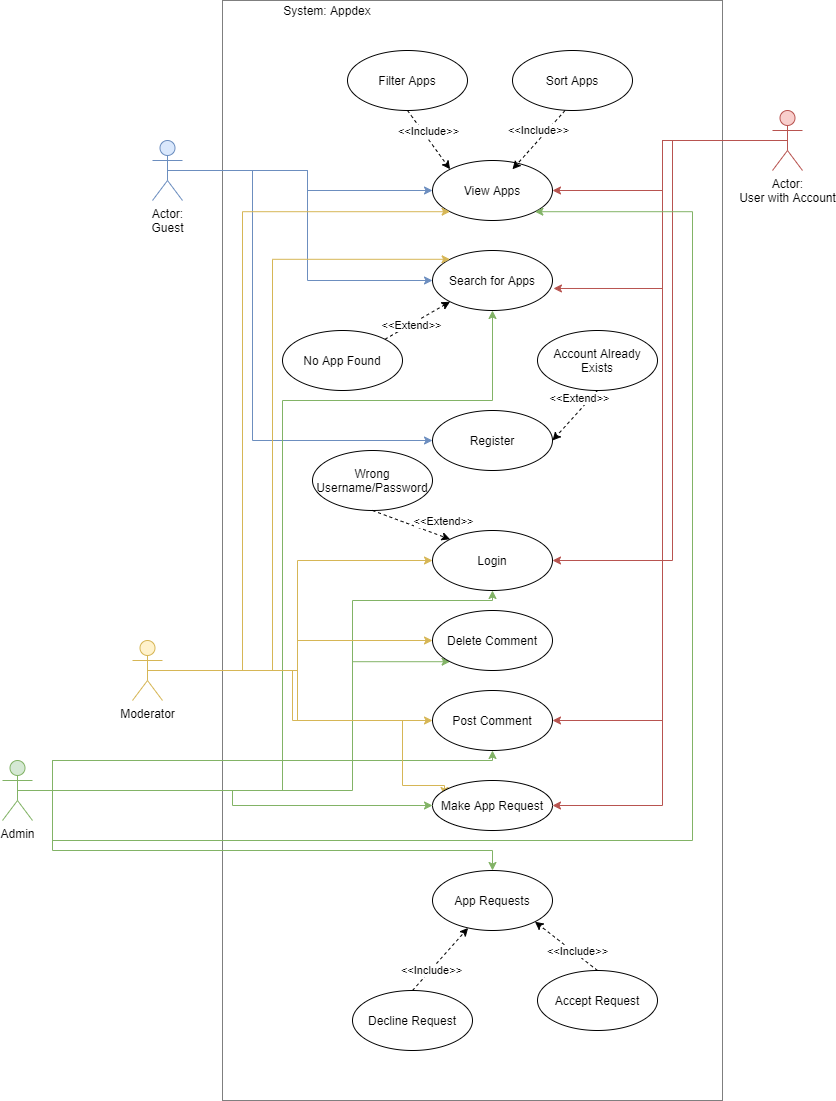

The diagram above was exported from draw.io. Its source (the exported page's mxGraphModel, read from the mxfile embedded in the PNG):
<mxGraphModel dx="1246" dy="717" grid="1" gridSize="10" guides="1" tooltips="1" connect="1" arrows="1" fold="1" page="1" pageScale="1" pageWidth="850" pageHeight="1100" math="0" shadow="0">
  <root>
    <mxCell id="0" />
    <mxCell id="1" style="" parent="0" />
    <mxCell id="_w8_MCFf5jKMk6COW5Wu-5" value="" style="rounded=0;html=1;whiteSpace=wrap;labelBackgroundColor=none;opacity=50;" parent="1" vertex="1">
      <mxGeometry x="300" y="260" width="500" height="1100" as="geometry" />
    </mxCell>
    <mxCell id="_w8_MCFf5jKMk6COW5Wu-31" style="edgeStyle=orthogonalEdgeStyle;rounded=0;orthogonalLoop=1;jettySize=auto;html=1;exitX=0.5;exitY=0.5;exitDx=0;exitDy=0;exitPerimeter=0;entryX=0;entryY=0.5;entryDx=0;entryDy=0;fontColor=#000000;fillColor=#dae8fc;strokeColor=#6c8ebf;" parent="1" source="_w8_MCFf5jKMk6COW5Wu-1" target="_w8_MCFf5jKMk6COW5Wu-9" edge="1">
      <mxGeometry relative="1" as="geometry" />
    </mxCell>
    <mxCell id="_w8_MCFf5jKMk6COW5Wu-34" style="edgeStyle=orthogonalEdgeStyle;rounded=0;orthogonalLoop=1;jettySize=auto;html=1;exitX=0.5;exitY=0.5;exitDx=0;exitDy=0;exitPerimeter=0;entryX=0;entryY=0.5;entryDx=0;entryDy=0;fontColor=#000000;fillColor=#dae8fc;strokeColor=#6c8ebf;" parent="1" source="_w8_MCFf5jKMk6COW5Wu-1" target="_w8_MCFf5jKMk6COW5Wu-16" edge="1">
      <mxGeometry relative="1" as="geometry" />
    </mxCell>
    <mxCell id="_w8_MCFf5jKMk6COW5Wu-39" style="edgeStyle=orthogonalEdgeStyle;rounded=0;orthogonalLoop=1;jettySize=auto;html=1;exitX=0.5;exitY=0.5;exitDx=0;exitDy=0;exitPerimeter=0;entryX=0;entryY=0.5;entryDx=0;entryDy=0;fontColor=#000000;fillColor=#dae8fc;strokeColor=#6c8ebf;" parent="1" source="_w8_MCFf5jKMk6COW5Wu-1" target="_w8_MCFf5jKMk6COW5Wu-44" edge="1">
      <mxGeometry relative="1" as="geometry">
        <Array as="points">
          <mxPoint x="330" y="430" />
          <mxPoint x="330" y="700" />
        </Array>
      </mxGeometry>
    </mxCell>
    <mxCell id="_w8_MCFf5jKMk6COW5Wu-1" value="Actor:&lt;br&gt;Guest" style="shape=umlActor;verticalLabelPosition=bottom;verticalAlign=top;html=1;outlineConnect=0;fillColor=#dae8fc;strokeColor=#6c8ebf;" parent="1" vertex="1">
      <mxGeometry x="230" y="400" width="30" height="60" as="geometry" />
    </mxCell>
    <mxCell id="_w8_MCFf5jKMk6COW5Wu-32" style="edgeStyle=orthogonalEdgeStyle;rounded=0;orthogonalLoop=1;jettySize=auto;html=1;exitX=0.5;exitY=0.5;exitDx=0;exitDy=0;exitPerimeter=0;entryX=1;entryY=0.5;entryDx=0;entryDy=0;fontColor=#000000;fillColor=#f8cecc;strokeColor=#b85450;" parent="1" source="_w8_MCFf5jKMk6COW5Wu-8" target="_w8_MCFf5jKMk6COW5Wu-9" edge="1">
      <mxGeometry relative="1" as="geometry" />
    </mxCell>
    <mxCell id="_w8_MCFf5jKMk6COW5Wu-33" style="edgeStyle=orthogonalEdgeStyle;rounded=0;orthogonalLoop=1;jettySize=auto;html=1;exitX=0.5;exitY=0.5;exitDx=0;exitDy=0;exitPerimeter=0;entryX=1.008;entryY=0.633;entryDx=0;entryDy=0;entryPerimeter=0;fontColor=#000000;fillColor=#f8cecc;strokeColor=#b85450;" parent="1" source="_w8_MCFf5jKMk6COW5Wu-8" target="_w8_MCFf5jKMk6COW5Wu-16" edge="1">
      <mxGeometry relative="1" as="geometry" />
    </mxCell>
    <mxCell id="_w8_MCFf5jKMk6COW5Wu-40" style="edgeStyle=orthogonalEdgeStyle;rounded=0;orthogonalLoop=1;jettySize=auto;html=1;exitX=0.5;exitY=0.5;exitDx=0;exitDy=0;exitPerimeter=0;entryX=1;entryY=0.5;entryDx=0;entryDy=0;fontColor=#000000;fillColor=#f8cecc;strokeColor=#b85450;" parent="1" source="_w8_MCFf5jKMk6COW5Wu-8" target="_w8_MCFf5jKMk6COW5Wu-25" edge="1">
      <mxGeometry relative="1" as="geometry">
        <Array as="points">
          <mxPoint x="750" y="400" />
          <mxPoint x="750" y="820" />
        </Array>
      </mxGeometry>
    </mxCell>
    <mxCell id="VNT1285SDu2q1CmE16l2-2" style="edgeStyle=orthogonalEdgeStyle;rounded=0;orthogonalLoop=1;jettySize=auto;html=1;exitX=0.5;exitY=0.5;exitDx=0;exitDy=0;exitPerimeter=0;entryX=1;entryY=0.5;entryDx=0;entryDy=0;fontColor=#000000;fillColor=#f8cecc;strokeColor=#b85450;" parent="1" source="_w8_MCFf5jKMk6COW5Wu-8" target="VNT1285SDu2q1CmE16l2-1" edge="1">
      <mxGeometry relative="1" as="geometry" />
    </mxCell>
    <mxCell id="2rZPdYYS7jtDpsQXu3uE-2" style="edgeStyle=orthogonalEdgeStyle;rounded=0;orthogonalLoop=1;jettySize=auto;html=1;exitX=0.5;exitY=0.5;exitDx=0;exitDy=0;exitPerimeter=0;entryX=1;entryY=0.5;entryDx=0;entryDy=0;fontColor=#000000;fillColor=#f8cecc;strokeColor=#b85450;" parent="1" source="_w8_MCFf5jKMk6COW5Wu-8" target="2rZPdYYS7jtDpsQXu3uE-1" edge="1">
      <mxGeometry relative="1" as="geometry" />
    </mxCell>
    <mxCell id="_w8_MCFf5jKMk6COW5Wu-8" value="Actor:&lt;br&gt;User with Account" style="shape=umlActor;verticalLabelPosition=bottom;verticalAlign=top;html=1;outlineConnect=0;fillColor=#f8cecc;strokeColor=#b85450;" parent="1" vertex="1">
      <mxGeometry x="850" y="370" width="30" height="60" as="geometry" />
    </mxCell>
    <mxCell id="_w8_MCFf5jKMk6COW5Wu-9" value="View Apps" style="ellipse;whiteSpace=wrap;html=1;" parent="1" vertex="1">
      <mxGeometry x="510" y="420" width="120" height="60" as="geometry" />
    </mxCell>
    <mxCell id="_w8_MCFf5jKMk6COW5Wu-10" value="Filter Apps" style="ellipse;whiteSpace=wrap;html=1;" parent="1" vertex="1">
      <mxGeometry x="425" y="310" width="120" height="60" as="geometry" />
    </mxCell>
    <mxCell id="_w8_MCFf5jKMk6COW5Wu-11" value="System: Appdex" style="text;html=1;strokeColor=none;fillColor=none;align=center;verticalAlign=middle;whiteSpace=wrap;rounded=0;" parent="1" vertex="1">
      <mxGeometry x="360" y="260" width="90" height="20" as="geometry" />
    </mxCell>
    <mxCell id="_w8_MCFf5jKMk6COW5Wu-13" value="Sort Apps" style="ellipse;whiteSpace=wrap;html=1;labelBackgroundColor=none;fontColor=#000000;" parent="1" vertex="1">
      <mxGeometry x="590" y="310" width="120" height="60" as="geometry" />
    </mxCell>
    <mxCell id="_w8_MCFf5jKMk6COW5Wu-16" value="Search for Apps" style="ellipse;whiteSpace=wrap;html=1;labelBackgroundColor=none;fontColor=#000000;" parent="1" vertex="1">
      <mxGeometry x="510" y="510" width="120" height="60" as="geometry" />
    </mxCell>
    <mxCell id="VNT1285SDu2q1CmE16l2-4" style="edgeStyle=orthogonalEdgeStyle;rounded=0;orthogonalLoop=1;jettySize=auto;html=1;exitX=0.5;exitY=0.5;exitDx=0;exitDy=0;exitPerimeter=0;fontColor=#000000;fillColor=#d5e8d4;strokeColor=#82b366;" parent="1" source="_w8_MCFf5jKMk6COW5Wu-22" target="VNT1285SDu2q1CmE16l2-3" edge="1">
      <mxGeometry relative="1" as="geometry">
        <Array as="points">
          <mxPoint x="130" y="1050" />
          <mxPoint x="130" y="1110" />
          <mxPoint x="570" y="1110" />
        </Array>
      </mxGeometry>
    </mxCell>
    <mxCell id="VNT1285SDu2q1CmE16l2-9" style="edgeStyle=orthogonalEdgeStyle;rounded=0;orthogonalLoop=1;jettySize=auto;html=1;exitX=0.5;exitY=0.5;exitDx=0;exitDy=0;exitPerimeter=0;entryX=0.5;entryY=1;entryDx=0;entryDy=0;fontColor=#000000;fillColor=#d5e8d4;strokeColor=#82b366;" parent="1" source="_w8_MCFf5jKMk6COW5Wu-22" target="VNT1285SDu2q1CmE16l2-1" edge="1">
      <mxGeometry relative="1" as="geometry">
        <Array as="points">
          <mxPoint x="130" y="1050" />
          <mxPoint x="130" y="1020" />
          <mxPoint x="570" y="1020" />
        </Array>
      </mxGeometry>
    </mxCell>
    <mxCell id="oMN9_NkCJm5B3GJDc3Yo-1" style="edgeStyle=orthogonalEdgeStyle;rounded=0;orthogonalLoop=1;jettySize=auto;html=1;exitX=0.5;exitY=0.5;exitDx=0;exitDy=0;exitPerimeter=0;entryX=0;entryY=0.5;entryDx=0;entryDy=0;fontColor=#000000;fillColor=#d5e8d4;strokeColor=#82b366;" parent="1" source="_w8_MCFf5jKMk6COW5Wu-22" target="2rZPdYYS7jtDpsQXu3uE-1" edge="1">
      <mxGeometry relative="1" as="geometry" />
    </mxCell>
    <mxCell id="oMN9_NkCJm5B3GJDc3Yo-4" style="edgeStyle=orthogonalEdgeStyle;rounded=0;orthogonalLoop=1;jettySize=auto;html=1;exitX=0.5;exitY=0.5;exitDx=0;exitDy=0;exitPerimeter=0;entryX=0.5;entryY=1;entryDx=0;entryDy=0;fontColor=#000000;fillColor=#d5e8d4;strokeColor=#82b366;" parent="1" source="_w8_MCFf5jKMk6COW5Wu-22" target="_w8_MCFf5jKMk6COW5Wu-25" edge="1">
      <mxGeometry relative="1" as="geometry">
        <Array as="points">
          <mxPoint x="130" y="1050" />
          <mxPoint x="130" y="1020" />
          <mxPoint x="430" y="1020" />
          <mxPoint x="430" y="860" />
          <mxPoint x="570" y="860" />
        </Array>
      </mxGeometry>
    </mxCell>
    <mxCell id="oMN9_NkCJm5B3GJDc3Yo-5" style="edgeStyle=orthogonalEdgeStyle;rounded=0;orthogonalLoop=1;jettySize=auto;html=1;exitX=0.5;exitY=0.5;exitDx=0;exitDy=0;exitPerimeter=0;entryX=0;entryY=1;entryDx=0;entryDy=0;fontColor=#000000;fillColor=#d5e8d4;strokeColor=#82b366;" parent="1" source="_w8_MCFf5jKMk6COW5Wu-22" target="VNT1285SDu2q1CmE16l2-14" edge="1">
      <mxGeometry relative="1" as="geometry">
        <Array as="points">
          <mxPoint x="430" y="1050" />
          <mxPoint x="430" y="921" />
        </Array>
      </mxGeometry>
    </mxCell>
    <mxCell id="oMN9_NkCJm5B3GJDc3Yo-8" style="edgeStyle=orthogonalEdgeStyle;rounded=0;orthogonalLoop=1;jettySize=auto;html=1;exitX=0.5;exitY=0.5;exitDx=0;exitDy=0;exitPerimeter=0;entryX=0.5;entryY=1;entryDx=0;entryDy=0;fontColor=#000000;fillColor=#d5e8d4;strokeColor=#82b366;" parent="1" source="_w8_MCFf5jKMk6COW5Wu-22" target="_w8_MCFf5jKMk6COW5Wu-16" edge="1">
      <mxGeometry relative="1" as="geometry">
        <Array as="points">
          <mxPoint x="360" y="1050" />
          <mxPoint x="360" y="660" />
          <mxPoint x="570" y="660" />
        </Array>
      </mxGeometry>
    </mxCell>
    <mxCell id="oMN9_NkCJm5B3GJDc3Yo-10" style="edgeStyle=orthogonalEdgeStyle;rounded=0;orthogonalLoop=1;jettySize=auto;html=1;exitX=0.5;exitY=0.5;exitDx=0;exitDy=0;exitPerimeter=0;entryX=1;entryY=1;entryDx=0;entryDy=0;fontColor=#000000;fillColor=#d5e8d4;strokeColor=#82b366;" parent="1" source="_w8_MCFf5jKMk6COW5Wu-22" target="_w8_MCFf5jKMk6COW5Wu-9" edge="1">
      <mxGeometry relative="1" as="geometry">
        <Array as="points">
          <mxPoint x="130" y="1050" />
          <mxPoint x="130" y="1100" />
          <mxPoint x="770" y="1100" />
          <mxPoint x="770" y="471" />
        </Array>
      </mxGeometry>
    </mxCell>
    <mxCell id="_w8_MCFf5jKMk6COW5Wu-22" value="Admin" style="shape=umlActor;verticalLabelPosition=bottom;verticalAlign=top;html=1;labelBackgroundColor=none;fillColor=#d5e8d4;strokeColor=#82b366;" parent="1" vertex="1">
      <mxGeometry x="80" y="1020" width="30" height="60" as="geometry" />
    </mxCell>
    <mxCell id="VNT1285SDu2q1CmE16l2-10" style="edgeStyle=orthogonalEdgeStyle;rounded=0;orthogonalLoop=1;jettySize=auto;html=1;exitX=0.5;exitY=0.5;exitDx=0;exitDy=0;exitPerimeter=0;entryX=0;entryY=0.5;entryDx=0;entryDy=0;fontColor=#000000;fillColor=#fff2cc;strokeColor=#d6b656;" parent="1" source="_w8_MCFf5jKMk6COW5Wu-23" target="VNT1285SDu2q1CmE16l2-1" edge="1">
      <mxGeometry relative="1" as="geometry" />
    </mxCell>
    <mxCell id="VNT1285SDu2q1CmE16l2-15" style="edgeStyle=orthogonalEdgeStyle;rounded=0;orthogonalLoop=1;jettySize=auto;html=1;exitX=0.5;exitY=0.5;exitDx=0;exitDy=0;exitPerimeter=0;entryX=0;entryY=0.5;entryDx=0;entryDy=0;fontColor=#000000;fillColor=#fff2cc;strokeColor=#d6b656;" parent="1" source="_w8_MCFf5jKMk6COW5Wu-23" target="VNT1285SDu2q1CmE16l2-14" edge="1">
      <mxGeometry relative="1" as="geometry" />
    </mxCell>
    <mxCell id="oMN9_NkCJm5B3GJDc3Yo-2" style="edgeStyle=orthogonalEdgeStyle;rounded=0;orthogonalLoop=1;jettySize=auto;html=1;exitX=0.5;exitY=0.5;exitDx=0;exitDy=0;exitPerimeter=0;entryX=0.1;entryY=0.3;entryDx=0;entryDy=0;entryPerimeter=0;fontColor=#000000;fillColor=#fff2cc;strokeColor=#d6b656;" parent="1" source="_w8_MCFf5jKMk6COW5Wu-23" target="2rZPdYYS7jtDpsQXu3uE-1" edge="1">
      <mxGeometry relative="1" as="geometry">
        <Array as="points">
          <mxPoint x="370" y="930" />
          <mxPoint x="370" y="980" />
          <mxPoint x="480" y="980" />
          <mxPoint x="480" y="1045" />
        </Array>
      </mxGeometry>
    </mxCell>
    <mxCell id="oMN9_NkCJm5B3GJDc3Yo-3" style="edgeStyle=orthogonalEdgeStyle;rounded=0;orthogonalLoop=1;jettySize=auto;html=1;exitX=0.5;exitY=0.5;exitDx=0;exitDy=0;exitPerimeter=0;entryX=0;entryY=0.5;entryDx=0;entryDy=0;fontColor=#000000;fillColor=#fff2cc;strokeColor=#d6b656;" parent="1" source="_w8_MCFf5jKMk6COW5Wu-23" target="_w8_MCFf5jKMk6COW5Wu-25" edge="1">
      <mxGeometry relative="1" as="geometry" />
    </mxCell>
    <mxCell id="oMN9_NkCJm5B3GJDc3Yo-7" style="edgeStyle=orthogonalEdgeStyle;rounded=0;orthogonalLoop=1;jettySize=auto;html=1;exitX=0.5;exitY=0.5;exitDx=0;exitDy=0;exitPerimeter=0;entryX=0;entryY=0;entryDx=0;entryDy=0;fontColor=#000000;fillColor=#fff2cc;strokeColor=#d6b656;" parent="1" source="_w8_MCFf5jKMk6COW5Wu-23" target="_w8_MCFf5jKMk6COW5Wu-16" edge="1">
      <mxGeometry relative="1" as="geometry">
        <Array as="points">
          <mxPoint x="350" y="930" />
          <mxPoint x="350" y="519" />
        </Array>
      </mxGeometry>
    </mxCell>
    <mxCell id="oMN9_NkCJm5B3GJDc3Yo-9" style="edgeStyle=orthogonalEdgeStyle;rounded=0;orthogonalLoop=1;jettySize=auto;html=1;exitX=0.5;exitY=0.5;exitDx=0;exitDy=0;exitPerimeter=0;entryX=0;entryY=1;entryDx=0;entryDy=0;fontColor=#000000;fillColor=#fff2cc;strokeColor=#d6b656;" parent="1" source="_w8_MCFf5jKMk6COW5Wu-23" target="_w8_MCFf5jKMk6COW5Wu-9" edge="1">
      <mxGeometry relative="1" as="geometry">
        <Array as="points">
          <mxPoint x="320" y="930" />
          <mxPoint x="320" y="471" />
        </Array>
      </mxGeometry>
    </mxCell>
    <mxCell id="_w8_MCFf5jKMk6COW5Wu-23" value="Moderator" style="shape=umlActor;verticalLabelPosition=bottom;verticalAlign=top;html=1;labelBackgroundColor=none;fillColor=#fff2cc;strokeColor=#d6b656;" parent="1" vertex="1">
      <mxGeometry x="210" y="900" width="30" height="60" as="geometry" />
    </mxCell>
    <mxCell id="_w8_MCFf5jKMk6COW5Wu-25" value="Login" style="ellipse;whiteSpace=wrap;html=1;labelBackgroundColor=none;fontColor=#000000;" parent="1" vertex="1">
      <mxGeometry x="510" y="790" width="120" height="60" as="geometry" />
    </mxCell>
    <mxCell id="_w8_MCFf5jKMk6COW5Wu-29" value="" style="endArrow=classic;html=1;fontColor=#000000;dashed=1;exitX=0.5;exitY=1;exitDx=0;exitDy=0;entryX=0;entryY=0;entryDx=0;entryDy=0;" parent="1" source="_w8_MCFf5jKMk6COW5Wu-10" target="_w8_MCFf5jKMk6COW5Wu-9" edge="1">
      <mxGeometry width="50" height="50" relative="1" as="geometry">
        <mxPoint x="400" y="320" as="sourcePoint" />
        <mxPoint x="450" y="270" as="targetPoint" />
      </mxGeometry>
    </mxCell>
    <mxCell id="_w8_MCFf5jKMk6COW5Wu-30" value="&amp;lt;&amp;lt;Include&amp;gt;&amp;gt;" style="edgeLabel;html=1;align=center;verticalAlign=middle;resizable=0;points=[];fontColor=#000000;" parent="_w8_MCFf5jKMk6COW5Wu-29" vertex="1" connectable="0">
      <mxGeometry x="0.3619" y="-3" relative="1" as="geometry">
        <mxPoint x="-5.97" y="-21.11" as="offset" />
      </mxGeometry>
    </mxCell>
    <mxCell id="_w8_MCFf5jKMk6COW5Wu-35" value="" style="endArrow=classic;html=1;fontColor=#000000;entryX=1;entryY=0;entryDx=0;entryDy=0;exitX=0.5;exitY=1;exitDx=0;exitDy=0;dashed=1;" parent="1" edge="1">
      <mxGeometry width="50" height="50" relative="1" as="geometry">
        <mxPoint x="642.57" y="370" as="sourcePoint" />
        <mxPoint x="589.996406871193" y="428.78679656440363" as="targetPoint" />
        <Array as="points" />
      </mxGeometry>
    </mxCell>
    <mxCell id="_w8_MCFf5jKMk6COW5Wu-36" value="&amp;lt;&amp;lt;Include&amp;gt;&amp;gt;" style="edgeLabel;html=1;align=center;verticalAlign=middle;resizable=0;points=[];fontColor=#000000;" parent="_w8_MCFf5jKMk6COW5Wu-35" vertex="1" connectable="0">
      <mxGeometry x="0.2845" y="2" relative="1" as="geometry">
        <mxPoint x="4.9399999999999995" y="-19.35" as="offset" />
      </mxGeometry>
    </mxCell>
    <mxCell id="_w8_MCFf5jKMk6COW5Wu-41" value="No App Found" style="ellipse;whiteSpace=wrap;html=1;labelBackgroundColor=none;fontColor=#000000;" parent="1" vertex="1">
      <mxGeometry x="360" y="590" width="120" height="60" as="geometry" />
    </mxCell>
    <mxCell id="_w8_MCFf5jKMk6COW5Wu-42" value="" style="endArrow=classic;html=1;fontColor=#000000;entryX=0;entryY=1;entryDx=0;entryDy=0;exitX=1;exitY=0;exitDx=0;exitDy=0;dashed=1;" parent="1" source="_w8_MCFf5jKMk6COW5Wu-41" target="_w8_MCFf5jKMk6COW5Wu-16" edge="1">
      <mxGeometry width="50" height="50" relative="1" as="geometry">
        <mxPoint x="400" y="520" as="sourcePoint" />
        <mxPoint x="450" y="470" as="targetPoint" />
      </mxGeometry>
    </mxCell>
    <mxCell id="_w8_MCFf5jKMk6COW5Wu-43" value="&amp;lt;&amp;lt;Extend&amp;gt;&amp;gt;" style="edgeLabel;html=1;align=center;verticalAlign=middle;resizable=0;points=[];fontColor=#000000;" parent="_w8_MCFf5jKMk6COW5Wu-42" vertex="1" connectable="0">
      <mxGeometry x="-0.4224" y="2" relative="1" as="geometry">
        <mxPoint x="8.24" y="-1.8200000000000003" as="offset" />
      </mxGeometry>
    </mxCell>
    <mxCell id="_w8_MCFf5jKMk6COW5Wu-44" value="Register" style="ellipse;whiteSpace=wrap;html=1;labelBackgroundColor=none;fontColor=#000000;" parent="1" vertex="1">
      <mxGeometry x="510" y="670" width="120" height="60" as="geometry" />
    </mxCell>
    <mxCell id="_w8_MCFf5jKMk6COW5Wu-49" value="Account Already Exists" style="ellipse;whiteSpace=wrap;html=1;labelBackgroundColor=none;fontColor=#000000;" parent="1" vertex="1">
      <mxGeometry x="615" y="590" width="120" height="60" as="geometry" />
    </mxCell>
    <mxCell id="_w8_MCFf5jKMk6COW5Wu-50" value="" style="endArrow=classic;html=1;dashed=1;fontColor=#000000;entryX=1;entryY=0.5;entryDx=0;entryDy=0;exitX=0.5;exitY=1;exitDx=0;exitDy=0;" parent="1" source="_w8_MCFf5jKMk6COW5Wu-49" target="_w8_MCFf5jKMk6COW5Wu-44" edge="1">
      <mxGeometry width="50" height="50" relative="1" as="geometry">
        <mxPoint x="400" y="620" as="sourcePoint" />
        <mxPoint x="450" y="570" as="targetPoint" />
      </mxGeometry>
    </mxCell>
    <mxCell id="_w8_MCFf5jKMk6COW5Wu-51" value="&amp;lt;&amp;lt;Extend&amp;gt;&amp;gt;" style="edgeLabel;html=1;align=center;verticalAlign=middle;resizable=0;points=[];fontColor=#000000;" parent="_w8_MCFf5jKMk6COW5Wu-50" vertex="1" connectable="0">
      <mxGeometry x="-0.4094" relative="1" as="geometry">
        <mxPoint x="-5.01" y="-7.34" as="offset" />
      </mxGeometry>
    </mxCell>
    <mxCell id="_w8_MCFf5jKMk6COW5Wu-52" value="Wrong Username/Password" style="ellipse;whiteSpace=wrap;html=1;labelBackgroundColor=none;fontColor=#000000;" parent="1" vertex="1">
      <mxGeometry x="390" y="710" width="120" height="60" as="geometry" />
    </mxCell>
    <mxCell id="_w8_MCFf5jKMk6COW5Wu-53" value="" style="endArrow=classic;html=1;dashed=1;fontColor=#000000;entryX=0;entryY=0;entryDx=0;entryDy=0;exitX=0.5;exitY=1;exitDx=0;exitDy=0;" parent="1" source="_w8_MCFf5jKMk6COW5Wu-52" target="_w8_MCFf5jKMk6COW5Wu-25" edge="1">
      <mxGeometry width="50" height="50" relative="1" as="geometry">
        <mxPoint x="400" y="610" as="sourcePoint" />
        <mxPoint x="450" y="560" as="targetPoint" />
      </mxGeometry>
    </mxCell>
    <mxCell id="_w8_MCFf5jKMk6COW5Wu-54" value="&amp;lt;&amp;lt;Extend&amp;gt;&amp;gt;" style="edgeLabel;html=1;align=center;verticalAlign=middle;resizable=0;points=[];fontColor=#000000;" parent="_w8_MCFf5jKMk6COW5Wu-53" vertex="1" connectable="0">
      <mxGeometry x="0.4263" y="1" relative="1" as="geometry">
        <mxPoint x="14.52" y="-8.77" as="offset" />
      </mxGeometry>
    </mxCell>
    <mxCell id="VNT1285SDu2q1CmE16l2-1" value="Post Comment" style="ellipse;whiteSpace=wrap;html=1;labelBackgroundColor=none;fontColor=#000000;" parent="1" vertex="1">
      <mxGeometry x="510" y="950" width="120" height="60" as="geometry" />
    </mxCell>
    <mxCell id="VNT1285SDu2q1CmE16l2-3" value="App Requests" style="ellipse;whiteSpace=wrap;html=1;labelBackgroundColor=none;fontColor=#000000;" parent="1" vertex="1">
      <mxGeometry x="510" y="1130" width="120" height="60" as="geometry" />
    </mxCell>
    <mxCell id="VNT1285SDu2q1CmE16l2-5" value="Decline Request" style="ellipse;whiteSpace=wrap;html=1;labelBackgroundColor=none;fontColor=#000000;" parent="1" vertex="1">
      <mxGeometry x="430" y="1250" width="120" height="60" as="geometry" />
    </mxCell>
    <mxCell id="VNT1285SDu2q1CmE16l2-6" value="Accept Request" style="ellipse;whiteSpace=wrap;html=1;labelBackgroundColor=none;fontColor=#000000;" parent="1" vertex="1">
      <mxGeometry x="615" y="1230" width="120" height="60" as="geometry" />
    </mxCell>
    <mxCell id="VNT1285SDu2q1CmE16l2-7" value="" style="endArrow=classic;html=1;fontColor=#000000;dashed=1;exitX=0.5;exitY=0;exitDx=0;exitDy=0;" parent="1" source="VNT1285SDu2q1CmE16l2-5" target="VNT1285SDu2q1CmE16l2-3" edge="1">
      <mxGeometry width="50" height="50" relative="1" as="geometry">
        <mxPoint x="445" y="1140" as="sourcePoint" />
        <mxPoint x="495" y="1090" as="targetPoint" />
      </mxGeometry>
    </mxCell>
    <mxCell id="VNT1285SDu2q1CmE16l2-12" value="&amp;lt;&amp;lt;Include&amp;gt;&amp;gt;" style="edgeLabel;html=1;align=center;verticalAlign=middle;resizable=0;points=[];fontColor=#000000;" parent="VNT1285SDu2q1CmE16l2-7" vertex="1" connectable="0">
      <mxGeometry x="-0.3393" relative="1" as="geometry">
        <mxPoint as="offset" />
      </mxGeometry>
    </mxCell>
    <mxCell id="VNT1285SDu2q1CmE16l2-8" value="" style="endArrow=classic;html=1;dashed=1;fontColor=#000000;entryX=1;entryY=1;entryDx=0;entryDy=0;exitX=0.5;exitY=0;exitDx=0;exitDy=0;" parent="1" source="VNT1285SDu2q1CmE16l2-6" target="VNT1285SDu2q1CmE16l2-3" edge="1">
      <mxGeometry width="50" height="50" relative="1" as="geometry">
        <mxPoint x="625" y="1140" as="sourcePoint" />
        <mxPoint x="675" y="1090" as="targetPoint" />
      </mxGeometry>
    </mxCell>
    <mxCell id="VNT1285SDu2q1CmE16l2-13" value="&amp;lt;&amp;lt;Include&amp;gt;&amp;gt;" style="edgeLabel;html=1;align=center;verticalAlign=middle;resizable=0;points=[];fontColor=#000000;" parent="VNT1285SDu2q1CmE16l2-8" vertex="1" connectable="0">
      <mxGeometry x="-0.4199" relative="1" as="geometry">
        <mxPoint x="-2" y="-5" as="offset" />
      </mxGeometry>
    </mxCell>
    <mxCell id="VNT1285SDu2q1CmE16l2-14" value="Delete Comment" style="ellipse;whiteSpace=wrap;html=1;labelBackgroundColor=none;fontColor=#000000;" parent="1" vertex="1">
      <mxGeometry x="510" y="870" width="120" height="60" as="geometry" />
    </mxCell>
    <mxCell id="2rZPdYYS7jtDpsQXu3uE-1" value="Make App Request" style="ellipse;whiteSpace=wrap;html=1;labelBackgroundColor=none;fontColor=#000000;" parent="1" vertex="1">
      <mxGeometry x="510" y="1040" width="120" height="50" as="geometry" />
    </mxCell>
  </root>
</mxGraphModel>